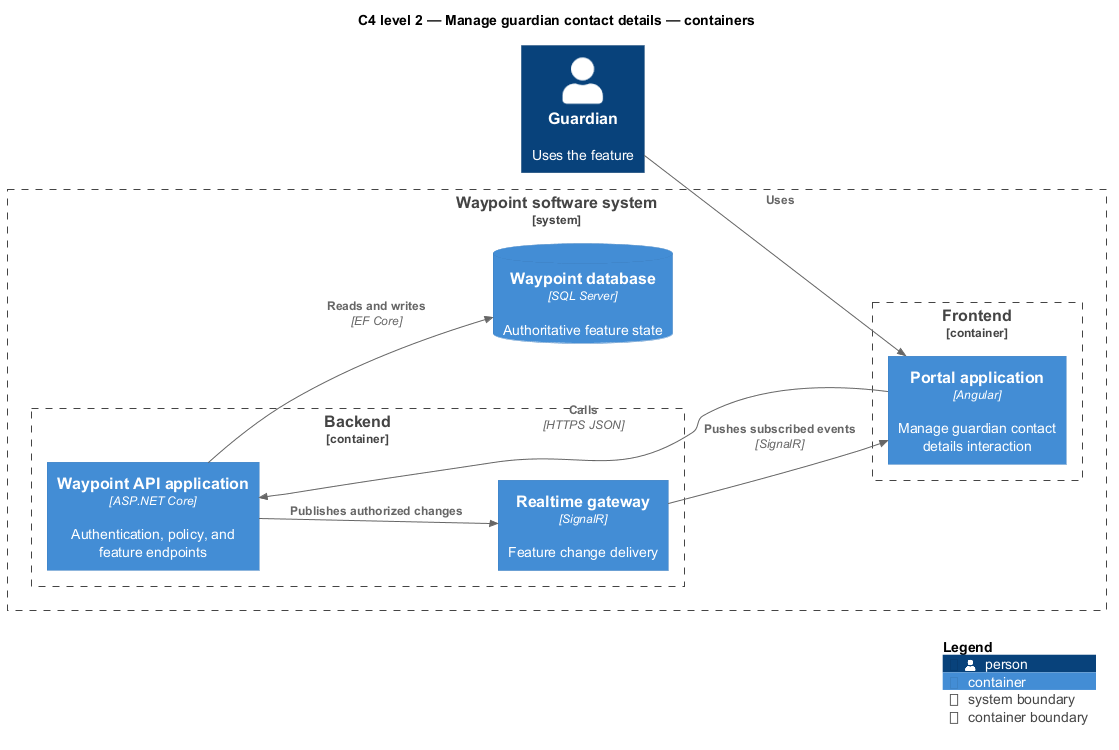

The diagram above was rendered by PlantUML. Its source (embedded in the PNG):
@startuml
!include <C4/C4_Component>
LAYOUT_LEFT_RIGHT()
title C4 level 2 — Manage guardian contact details — containers
Person(primary, "Guardian", "Uses the feature")
System_Boundary(waypoint, "Waypoint software system") {
  Container_Boundary(frontend, "Frontend") {
    Container(app1, "Portal application", "Angular", "Manage guardian contact details interaction")
  }
  Container_Boundary(backend, "Backend") {
    Container(api, "Waypoint API application", "ASP.NET Core", "Authentication, policy, and feature endpoints")
    Container(realtime, "Realtime gateway", "SignalR", "Feature change delivery")
  }
  ContainerDb(db, "Waypoint database", "SQL Server", "Authoritative feature state")
}
Rel(primary, app1, "Uses")
Rel(app1, api, "Calls", "HTTPS JSON")
Rel(api, db, "Reads and writes", "EF Core")
Rel(api, realtime, "Publishes authorized changes")
Rel(realtime, app1, "Pushes subscribed events", "SignalR")
SHOW_LEGEND()
@enduml